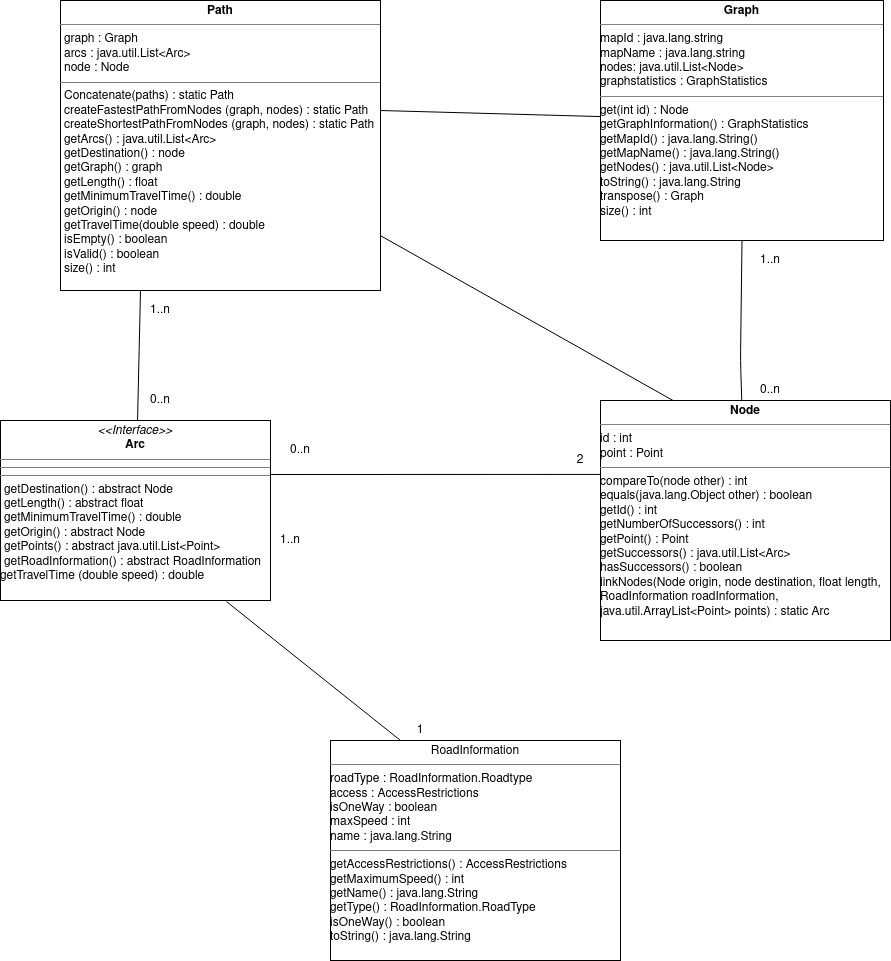

The diagram above was exported from draw.io. Its source (the exported page's mxGraphModel, read from the mxfile embedded in the PNG):
<mxGraphModel dx="1590" dy="804" grid="1" gridSize="10" guides="1" tooltips="1" connect="1" arrows="1" fold="1" page="1" pageScale="1" pageWidth="1169" pageHeight="1654" math="0" shadow="0">
  <root>
    <mxCell id="WIyWlLk6GJQsqaUBKTNV-0" />
    <mxCell id="WIyWlLk6GJQsqaUBKTNV-1" parent="WIyWlLk6GJQsqaUBKTNV-0" />
    <mxCell id="EZNr9idk4kIAUqU_iQ0u-0" value="&lt;p style=&quot;margin: 0px ; margin-top: 4px ; text-align: center&quot;&gt;&lt;b&gt;Path&lt;/b&gt;&lt;br&gt;&lt;/p&gt;&lt;hr size=&quot;1&quot;&gt;&lt;p style=&quot;margin: 0px ; margin-left: 4px&quot;&gt;graph : Graph&lt;/p&gt;&lt;p style=&quot;margin: 0px ; margin-left: 4px&quot;&gt;arcs : java.util.List&amp;lt;Arc&amp;gt;&lt;/p&gt;&lt;p style=&quot;margin: 0px ; margin-left: 4px&quot;&gt;node : Node&lt;br&gt;&lt;/p&gt;&lt;hr size=&quot;1&quot;&gt;&lt;p style=&quot;margin: 0px ; margin-left: 4px&quot;&gt;Concatenate(paths) : static Path&lt;/p&gt;&lt;p style=&quot;margin: 0px ; margin-left: 4px&quot;&gt;createFastestPathFromNodes (graph, nodes) : static Path&lt;/p&gt;&lt;p style=&quot;margin: 0px ; margin-left: 4px&quot;&gt;createShortestPathFromNodes (graph, nodes) : static Path&lt;/p&gt;&lt;p style=&quot;margin: 0px ; margin-left: 4px&quot;&gt;getArcs() : java.util.List&amp;lt;Arc&amp;gt;&lt;/p&gt;&lt;p style=&quot;margin: 0px ; margin-left: 4px&quot;&gt;getDestination() : node&lt;/p&gt;&lt;p style=&quot;margin: 0px ; margin-left: 4px&quot;&gt;getGraph() : graph&lt;/p&gt;&lt;p style=&quot;margin: 0px ; margin-left: 4px&quot;&gt;getLength() : float&lt;/p&gt;&lt;p style=&quot;margin: 0px ; margin-left: 4px&quot;&gt;getMinimumTravelTime() : double&lt;/p&gt;&lt;p style=&quot;margin: 0px ; margin-left: 4px&quot;&gt;getOrigin() : node&lt;/p&gt;&lt;p style=&quot;margin: 0px ; margin-left: 4px&quot;&gt;getTravelTime(double speed) : double&lt;/p&gt;&lt;p style=&quot;margin: 0px ; margin-left: 4px&quot;&gt;isEmpty() : boolean&lt;/p&gt;&lt;p style=&quot;margin: 0px ; margin-left: 4px&quot;&gt;isValid() : boolean&lt;/p&gt;&lt;p style=&quot;margin: 0px ; margin-left: 4px&quot;&gt;size() : int&lt;br&gt;&lt;/p&gt;&lt;p style=&quot;margin: 0px ; margin-left: 4px&quot;&gt;&lt;br&gt;&lt;/p&gt;" style="verticalAlign=top;align=left;overflow=fill;fontSize=12;fontFamily=Helvetica;html=1;" parent="WIyWlLk6GJQsqaUBKTNV-1" vertex="1">
      <mxGeometry x="140" y="50" width="320" height="290" as="geometry" />
    </mxCell>
    <mxCell id="EZNr9idk4kIAUqU_iQ0u-1" value="&lt;p style=&quot;margin: 0px ; margin-top: 4px ; text-align: center&quot;&gt;&lt;b&gt;Node&lt;/b&gt;&lt;br&gt;&lt;/p&gt;&lt;hr size=&quot;1&quot;&gt;&lt;div&gt;id : int&lt;/div&gt;&lt;div&gt;point : Point&lt;br&gt;&lt;/div&gt;&lt;hr size=&quot;1&quot;&gt;&lt;div&gt;compareTo(node other) : int&lt;/div&gt;&lt;div&gt;equals(java.lang.Object other) : boolean&lt;/div&gt;&lt;div&gt;getId() : int&lt;/div&gt;&lt;div&gt;getNumberOfSuccessors() : int&lt;/div&gt;&lt;div&gt;getPoint() : Point&lt;/div&gt;&lt;div&gt;getSuccessors() : java.util.List&amp;lt;Arc&amp;gt;&lt;/div&gt;&lt;div&gt;hasSuccessors() : boolean&lt;/div&gt;&lt;div&gt;linkNodes(Node origin, node destination, float length, &lt;br&gt;&lt;/div&gt;&lt;div&gt;RoadInformation roadInformation, &lt;br&gt;&lt;/div&gt;&lt;div&gt;java.util.ArrayList&amp;lt;Point&amp;gt; points) : static Arc&lt;br&gt;&lt;/div&gt;&lt;font face=&quot;Helvetica&quot;&gt;&lt;code&gt;&lt;/code&gt;&lt;/font&gt;" style="verticalAlign=top;align=left;overflow=fill;fontSize=12;fontFamily=Helvetica;html=1;" parent="WIyWlLk6GJQsqaUBKTNV-1" vertex="1">
      <mxGeometry x="680" y="450" width="290" height="240" as="geometry" />
    </mxCell>
    <mxCell id="EZNr9idk4kIAUqU_iQ0u-4" value="&lt;p style=&quot;margin: 0px ; margin-top: 4px ; text-align: center&quot;&gt;&lt;b&gt;Graph&lt;/b&gt;&lt;br&gt;&lt;/p&gt;&lt;hr size=&quot;1&quot;&gt;&lt;div&gt;mapId : java.lang.string&lt;/div&gt;&lt;div&gt;mapName : java.lang.string&lt;/div&gt;&lt;div&gt;nodes: java.util.List&amp;lt;Node&amp;gt;&lt;/div&gt;&lt;div&gt;graphstatistics : GraphStatistics&lt;br&gt;&lt;/div&gt;&lt;hr size=&quot;1&quot;&gt;&lt;div&gt;get(int id) : Node&lt;/div&gt;&lt;div&gt;getGraphInformation() : GraphStatistics&lt;/div&gt;&lt;div&gt;getMapId() : java.lang.String()&lt;/div&gt;&lt;div&gt;getMapName() : java.lang.String()&lt;/div&gt;&lt;div&gt;getNodes() : java.util.List&amp;lt;Node&amp;gt;&lt;/div&gt;&lt;div&gt;toString() : java.lang.String&lt;/div&gt;&lt;div&gt;transpose() : Graph&lt;br&gt;&lt;/div&gt;&lt;div&gt;size() : int&lt;br&gt;&lt;/div&gt;&lt;p style=&quot;margin: 0px ; margin-left: 4px&quot;&gt;&lt;br&gt;&lt;/p&gt;" style="verticalAlign=top;align=left;overflow=fill;fontSize=12;fontFamily=Helvetica;html=1;" parent="WIyWlLk6GJQsqaUBKTNV-1" vertex="1">
      <mxGeometry x="680" y="50" width="283" height="240" as="geometry" />
    </mxCell>
    <mxCell id="EZNr9idk4kIAUqU_iQ0u-5" value="&lt;p style=&quot;margin: 0px ; margin-top: 4px ; text-align: center&quot;&gt;RoadInformation&lt;br&gt;&lt;/p&gt;&lt;hr size=&quot;1&quot;&gt;&lt;div&gt;roadType : RoadInformation.Roadtype&lt;/div&gt;&lt;div&gt;access : AccessRestrictions&lt;/div&gt;&lt;div&gt;isOneWay : boolean&lt;/div&gt;&lt;div&gt;maxSpeed : int&lt;/div&gt;&lt;div&gt;name : java.lang.String&lt;br&gt;&lt;/div&gt;&lt;hr size=&quot;1&quot;&gt;&lt;div&gt;getAccessRestrictions() : AccessRestrictions&lt;/div&gt;&lt;div&gt;getMaximumSpeed() : int&lt;/div&gt;&lt;div&gt;getName() : java.lang.String&lt;/div&gt;&lt;div&gt;getType() : RoadInformation.RoadType&lt;/div&gt;&lt;div&gt;isOneWay() : boolean&lt;/div&gt;&lt;div&gt;toString() : java.lang.String&lt;br&gt;&lt;font face=&quot;Helvetica&quot;&gt;&lt;code&gt;&lt;/code&gt;&lt;/font&gt;&lt;/div&gt;" style="verticalAlign=top;align=left;overflow=fill;fontSize=12;fontFamily=Helvetica;html=1;" parent="WIyWlLk6GJQsqaUBKTNV-1" vertex="1">
      <mxGeometry x="410" y="790" width="290" height="220" as="geometry" />
    </mxCell>
    <mxCell id="EZNr9idk4kIAUqU_iQ0u-11" value="&lt;p style=&quot;margin: 0px ; margin-top: 4px ; text-align: center&quot;&gt;&lt;i&gt;&amp;lt;&amp;lt;Interface&amp;gt;&amp;gt;&lt;/i&gt;&lt;br&gt;&lt;b&gt;Arc&lt;/b&gt;&lt;/p&gt;&lt;hr size=&quot;1&quot;&gt;&lt;hr size=&quot;1&quot;&gt;&lt;hr size=&quot;1&quot;&gt;&lt;p style=&quot;margin: 0px ; margin-left: 4px&quot;&gt;getDestination() : abstract Node&lt;/p&gt;&lt;p style=&quot;margin: 0px ; margin-left: 4px&quot;&gt;getLength() : abstract float&lt;/p&gt;&lt;p style=&quot;margin: 0px ; margin-left: 4px&quot;&gt;getMinimumTravelTime() : double&lt;/p&gt;&lt;p style=&quot;margin: 0px ; margin-left: 4px&quot;&gt;getOrigin() : abstract Node&lt;/p&gt;&lt;p style=&quot;margin: 0px ; margin-left: 4px&quot;&gt;getPoints() : abstract java.util.List&amp;lt;Point&amp;gt;&lt;/p&gt;&lt;p style=&quot;margin: 0px ; margin-left: 4px&quot;&gt;getRoadInformation() : abstract RoadInformation&lt;/p&gt;getTravelTime (double speed) : double" style="verticalAlign=top;align=left;overflow=fill;fontSize=12;fontFamily=Helvetica;html=1;" parent="WIyWlLk6GJQsqaUBKTNV-1" vertex="1">
      <mxGeometry x="80" y="470" width="270" height="180" as="geometry" />
    </mxCell>
    <mxCell id="EZNr9idk4kIAUqU_iQ0u-13" value="&lt;div&gt;2&lt;/div&gt;" style="text;html=1;strokeColor=none;fillColor=none;align=center;verticalAlign=middle;whiteSpace=wrap;rounded=0;" parent="WIyWlLk6GJQsqaUBKTNV-1" vertex="1">
      <mxGeometry x="640" y="500" width="40" height="20" as="geometry" />
    </mxCell>
    <mxCell id="EZNr9idk4kIAUqU_iQ0u-14" value="0..n" style="text;html=1;strokeColor=none;fillColor=none;align=center;verticalAlign=middle;whiteSpace=wrap;rounded=0;" parent="WIyWlLk6GJQsqaUBKTNV-1" vertex="1">
      <mxGeometry x="360" y="490" width="40" height="20" as="geometry" />
    </mxCell>
    <mxCell id="EZNr9idk4kIAUqU_iQ0u-15" value="0..n" style="text;html=1;strokeColor=none;fillColor=none;align=center;verticalAlign=middle;whiteSpace=wrap;rounded=0;" parent="WIyWlLk6GJQsqaUBKTNV-1" vertex="1">
      <mxGeometry x="830" y="430" width="40" height="20" as="geometry" />
    </mxCell>
    <mxCell id="EZNr9idk4kIAUqU_iQ0u-16" value="1..n" style="text;html=1;strokeColor=none;fillColor=none;align=center;verticalAlign=middle;whiteSpace=wrap;rounded=0;" parent="WIyWlLk6GJQsqaUBKTNV-1" vertex="1">
      <mxGeometry x="830" y="300" width="40" height="20" as="geometry" />
    </mxCell>
    <mxCell id="EZNr9idk4kIAUqU_iQ0u-17" value="1..n" style="text;html=1;strokeColor=none;fillColor=none;align=center;verticalAlign=middle;whiteSpace=wrap;rounded=0;" parent="WIyWlLk6GJQsqaUBKTNV-1" vertex="1">
      <mxGeometry x="350" y="580" width="40" height="20" as="geometry" />
    </mxCell>
    <mxCell id="EZNr9idk4kIAUqU_iQ0u-19" value="&lt;div&gt;1&lt;/div&gt;" style="text;html=1;strokeColor=none;fillColor=none;align=center;verticalAlign=middle;whiteSpace=wrap;rounded=0;" parent="WIyWlLk6GJQsqaUBKTNV-1" vertex="1">
      <mxGeometry x="480" y="770" width="40" height="20" as="geometry" />
    </mxCell>
    <mxCell id="EZNr9idk4kIAUqU_iQ0u-20" value="" style="endArrow=none;html=1;entryX=0;entryY=0.308;entryDx=0;entryDy=0;entryPerimeter=0;" parent="WIyWlLk6GJQsqaUBKTNV-1" target="EZNr9idk4kIAUqU_iQ0u-1" edge="1">
      <mxGeometry width="50" height="50" relative="1" as="geometry">
        <mxPoint x="350" y="524" as="sourcePoint" />
        <mxPoint x="670" y="530" as="targetPoint" />
      </mxGeometry>
    </mxCell>
    <mxCell id="EZNr9idk4kIAUqU_iQ0u-21" value="" style="endArrow=none;html=1;entryX=0;entryY=1;entryDx=0;entryDy=0;exitX=0.837;exitY=1.006;exitDx=0;exitDy=0;exitPerimeter=0;" parent="WIyWlLk6GJQsqaUBKTNV-1" source="EZNr9idk4kIAUqU_iQ0u-11" target="EZNr9idk4kIAUqU_iQ0u-19" edge="1">
      <mxGeometry width="50" height="50" relative="1" as="geometry">
        <mxPoint x="350" y="610.08" as="sourcePoint" />
        <mxPoint x="680" y="610.0000000000001" as="targetPoint" />
      </mxGeometry>
    </mxCell>
    <mxCell id="EZNr9idk4kIAUqU_iQ0u-22" value="" style="endArrow=none;html=1;exitX=0.25;exitY=1;exitDx=0;exitDy=0;" parent="WIyWlLk6GJQsqaUBKTNV-1" source="EZNr9idk4kIAUqU_iQ0u-0" target="EZNr9idk4kIAUqU_iQ0u-11" edge="1">
      <mxGeometry width="50" height="50" relative="1" as="geometry">
        <mxPoint x="200.00000000000003" y="339.0200000000002" as="sourcePoint" />
        <mxPoint x="327.03" y="520" as="targetPoint" />
      </mxGeometry>
    </mxCell>
    <mxCell id="EZNr9idk4kIAUqU_iQ0u-23" value="" style="endArrow=none;html=1;entryX=0.25;entryY=0;entryDx=0;entryDy=0;" parent="WIyWlLk6GJQsqaUBKTNV-1" source="EZNr9idk4kIAUqU_iQ0u-0" target="EZNr9idk4kIAUqU_iQ0u-1" edge="1">
      <mxGeometry width="50" height="50" relative="1" as="geometry">
        <mxPoint x="230" y="350" as="sourcePoint" />
        <mxPoint x="227.23404255319133" y="480" as="targetPoint" />
        <Array as="points" />
      </mxGeometry>
    </mxCell>
    <mxCell id="EZNr9idk4kIAUqU_iQ0u-24" value="" style="endArrow=none;html=1;exitX=0.5;exitY=1;exitDx=0;exitDy=0;" parent="WIyWlLk6GJQsqaUBKTNV-1" source="EZNr9idk4kIAUqU_iQ0u-4" target="EZNr9idk4kIAUqU_iQ0u-1" edge="1">
      <mxGeometry width="50" height="50" relative="1" as="geometry">
        <mxPoint x="810" y="295" as="sourcePoint" />
        <mxPoint x="762.4999999999998" y="460" as="targetPoint" />
        <Array as="points">
          <mxPoint x="820" y="410" />
        </Array>
      </mxGeometry>
    </mxCell>
    <mxCell id="EZNr9idk4kIAUqU_iQ0u-25" value="1..n" style="text;html=1;strokeColor=none;fillColor=none;align=center;verticalAlign=middle;whiteSpace=wrap;rounded=0;" parent="WIyWlLk6GJQsqaUBKTNV-1" vertex="1">
      <mxGeometry x="220" y="350" width="40" height="20" as="geometry" />
    </mxCell>
    <mxCell id="EZNr9idk4kIAUqU_iQ0u-26" value="0..n" style="text;html=1;strokeColor=none;fillColor=none;align=center;verticalAlign=middle;whiteSpace=wrap;rounded=0;" parent="WIyWlLk6GJQsqaUBKTNV-1" vertex="1">
      <mxGeometry x="220" y="440" width="40" height="20" as="geometry" />
    </mxCell>
    <mxCell id="EZNr9idk4kIAUqU_iQ0u-27" value="" style="endArrow=none;html=1;" parent="WIyWlLk6GJQsqaUBKTNV-1" target="EZNr9idk4kIAUqU_iQ0u-4" edge="1">
      <mxGeometry width="50" height="50" relative="1" as="geometry">
        <mxPoint x="460" y="159.99574585635364" as="sourcePoint" />
        <mxPoint x="752.5" y="324.83000000000004" as="targetPoint" />
        <Array as="points" />
      </mxGeometry>
    </mxCell>
  </root>
</mxGraphModel>